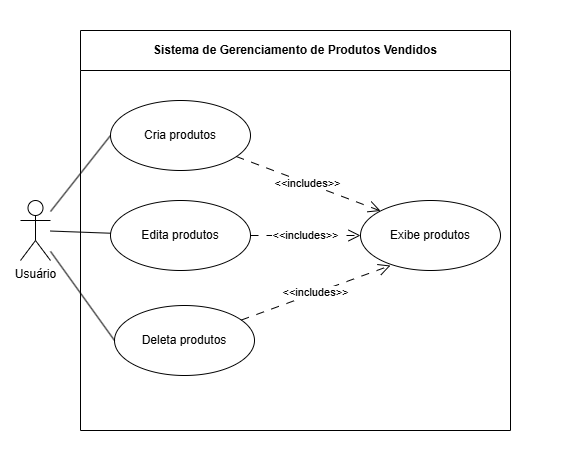

The diagram above was exported from draw.io. Its source (the exported page's mxGraphModel, read from the mxfile embedded in the PNG):
<mxGraphModel dx="1913" dy="881" grid="1" gridSize="10" guides="1" tooltips="1" connect="1" arrows="1" fold="1" page="1" pageScale="1" pageWidth="827" pageHeight="1169" math="0" shadow="0">
  <root>
    <mxCell id="WIyWlLk6GJQsqaUBKTNV-0" />
    <mxCell id="WIyWlLk6GJQsqaUBKTNV-1" parent="WIyWlLk6GJQsqaUBKTNV-0" />
    <mxCell id="L4MymwuVSUrSJO8dQaio-0" value="" style="rounded=0;whiteSpace=wrap;html=1;strokeColor=none;" vertex="1" parent="WIyWlLk6GJQsqaUBKTNV-1">
      <mxGeometry width="560" height="460" as="geometry" />
    </mxCell>
    <mxCell id="L4MymwuVSUrSJO8dQaio-1" value="Sistema de Gerenciamento de Produtos Vendidos" style="swimlane;whiteSpace=wrap;html=1;startSize=40;" vertex="1" parent="WIyWlLk6GJQsqaUBKTNV-1">
      <mxGeometry x="80" y="30" width="430" height="400" as="geometry" />
    </mxCell>
    <mxCell id="L4MymwuVSUrSJO8dQaio-2" value="&amp;lt;&amp;lt;includes&amp;gt;&amp;gt;" style="rounded=0;orthogonalLoop=1;jettySize=auto;html=1;entryX=0;entryY=0;entryDx=0;entryDy=0;endArrow=open;endFill=0;strokeWidth=1;dashed=1;dashPattern=8 8;endSize=10;" edge="1" parent="L4MymwuVSUrSJO8dQaio-1" source="L4MymwuVSUrSJO8dQaio-3" target="L4MymwuVSUrSJO8dQaio-7">
      <mxGeometry relative="1" as="geometry" />
    </mxCell>
    <mxCell id="L4MymwuVSUrSJO8dQaio-3" value="Cria produtos" style="ellipse;whiteSpace=wrap;html=1;" vertex="1" parent="L4MymwuVSUrSJO8dQaio-1">
      <mxGeometry x="30" y="70" width="140" height="70" as="geometry" />
    </mxCell>
    <mxCell id="L4MymwuVSUrSJO8dQaio-4" value="&amp;lt;&amp;lt;includes&amp;gt;&amp;gt;" style="edgeStyle=orthogonalEdgeStyle;rounded=0;orthogonalLoop=1;jettySize=auto;html=1;entryX=0;entryY=0.5;entryDx=0;entryDy=0;dashed=1;dashPattern=8 8;strokeColor=default;strokeWidth=1;align=center;verticalAlign=middle;fontFamily=Helvetica;fontSize=11;fontColor=default;labelBackgroundColor=default;endArrow=open;endFill=0;endSize=10;" edge="1" parent="L4MymwuVSUrSJO8dQaio-1" source="L4MymwuVSUrSJO8dQaio-5" target="L4MymwuVSUrSJO8dQaio-7">
      <mxGeometry relative="1" as="geometry">
        <mxPoint as="offset" />
      </mxGeometry>
    </mxCell>
    <mxCell id="L4MymwuVSUrSJO8dQaio-5" value="Edita produtos" style="ellipse;whiteSpace=wrap;html=1;" vertex="1" parent="L4MymwuVSUrSJO8dQaio-1">
      <mxGeometry x="30" y="170" width="140" height="70" as="geometry" />
    </mxCell>
    <mxCell id="L4MymwuVSUrSJO8dQaio-6" value="Deleta produtos" style="ellipse;whiteSpace=wrap;html=1;" vertex="1" parent="L4MymwuVSUrSJO8dQaio-1">
      <mxGeometry x="34" y="275" width="140" height="70" as="geometry" />
    </mxCell>
    <mxCell id="L4MymwuVSUrSJO8dQaio-7" value="Exibe produtos" style="ellipse;whiteSpace=wrap;html=1;" vertex="1" parent="L4MymwuVSUrSJO8dQaio-1">
      <mxGeometry x="280" y="170" width="140" height="70" as="geometry" />
    </mxCell>
    <mxCell id="L4MymwuVSUrSJO8dQaio-8" value="&amp;lt;&amp;lt;includes&amp;gt;&amp;gt;" style="rounded=0;orthogonalLoop=1;jettySize=auto;html=1;entryX=0.214;entryY=0.929;entryDx=0;entryDy=0;entryPerimeter=0;dashed=1;dashPattern=8 8;strokeColor=default;strokeWidth=1;align=center;verticalAlign=middle;fontFamily=Helvetica;fontSize=11;fontColor=default;labelBackgroundColor=default;endArrow=open;endFill=0;endSize=10;" edge="1" parent="L4MymwuVSUrSJO8dQaio-1" source="L4MymwuVSUrSJO8dQaio-6" target="L4MymwuVSUrSJO8dQaio-7">
      <mxGeometry relative="1" as="geometry" />
    </mxCell>
    <mxCell id="L4MymwuVSUrSJO8dQaio-9" style="rounded=0;orthogonalLoop=1;jettySize=auto;html=1;entryX=0;entryY=0.5;entryDx=0;entryDy=0;endArrow=none;endFill=0;" edge="1" parent="WIyWlLk6GJQsqaUBKTNV-1" source="L4MymwuVSUrSJO8dQaio-12" target="L4MymwuVSUrSJO8dQaio-3">
      <mxGeometry relative="1" as="geometry" />
    </mxCell>
    <mxCell id="L4MymwuVSUrSJO8dQaio-10" style="rounded=0;orthogonalLoop=1;jettySize=auto;html=1;strokeColor=default;align=center;verticalAlign=middle;fontFamily=Helvetica;fontSize=11;fontColor=default;labelBackgroundColor=default;endArrow=none;endFill=0;" edge="1" parent="WIyWlLk6GJQsqaUBKTNV-1" source="L4MymwuVSUrSJO8dQaio-12" target="L4MymwuVSUrSJO8dQaio-5">
      <mxGeometry relative="1" as="geometry" />
    </mxCell>
    <mxCell id="L4MymwuVSUrSJO8dQaio-11" style="rounded=0;orthogonalLoop=1;jettySize=auto;html=1;entryX=0;entryY=0.5;entryDx=0;entryDy=0;strokeColor=default;align=center;verticalAlign=middle;fontFamily=Helvetica;fontSize=11;fontColor=default;labelBackgroundColor=default;endArrow=none;endFill=0;" edge="1" parent="WIyWlLk6GJQsqaUBKTNV-1" source="L4MymwuVSUrSJO8dQaio-12" target="L4MymwuVSUrSJO8dQaio-6">
      <mxGeometry relative="1" as="geometry" />
    </mxCell>
    <mxCell id="L4MymwuVSUrSJO8dQaio-12" value="Usuário" style="shape=umlActor;verticalLabelPosition=bottom;verticalAlign=top;html=1;" vertex="1" parent="WIyWlLk6GJQsqaUBKTNV-1">
      <mxGeometry x="20" y="200" width="30" height="60" as="geometry" />
    </mxCell>
  </root>
</mxGraphModel>